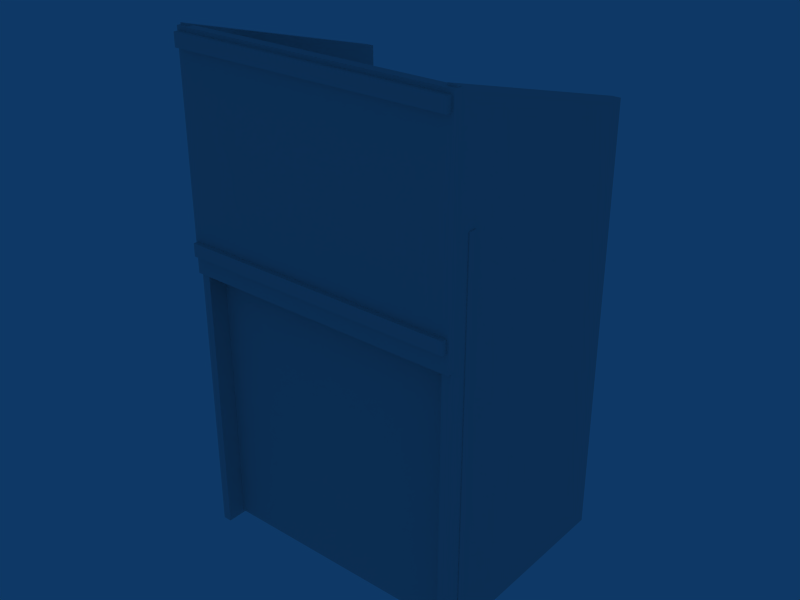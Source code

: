 # Source: Standard_Ash_Lectern.blend  (saved by Blender 2.63.0; exported with 4.5.12 LTS)
import bpy
from mathutils import Matrix  # noqa: F401  (used for matrix-valued properties, if any)

bpy.ops.wm.read_factory_settings(use_empty=True)
scene = bpy.context.scene
scene.name = 'Scene'

# ---- collections
col_collection_1 = bpy.data.collections.new('Collection 1'); scene.collection.children.link(col_collection_1)

# ---- materials (node trees are filled in below, after node groups)
mat_material = bpy.data.materials.new('Material')
mat_material.alpha_threshold = 0.0
mat_material.roughness = 0.5
mat_material.line_color = (0.0, 0.0, 0.0, 1.0)

# ---- material node trees

# ---- world
world_world = bpy.data.worlds.new('World'); scene.world = world_world
world_world.color = (0.05656, 0.2208, 0.4)
world_world.use_sun_shadow = False
world_world.sun_shadow_jitter_overblur = 0.0
world_world.cycles.sampling_method = 'MANUAL'
world_world.cycles.sample_map_resolution = 256

# ---- meshes
me_cube_004 = bpy.data.meshes.new('Cube.004')
me_cube_004.from_pydata([(1.036, -0.9565, -50.21), (1.036, -1.043, -50.21), (-1.027, -1.043, -50.21), (-1.027, -0.9565, -50.21), (1.036, -0.9565, 39.79), (1.036, -1.043, 39.79), (-1.027, -1.043, 39.79), (-1.027, -0.9565, 39.79), (1.018, -1.227, 18.06), (1.018, -1.314, 18.06), (-1.013, -1.314, 18.06), (-1.013, -1.227, 18.06), (1.018, -1.227, 21.06), (1.018, -1.314, 21.06), (-1.013, -1.314, 21.06), (-1.013, -1.227, 21.06), (1.018, -1.233, 61.8), (1.018, -1.32, 61.8), (-1.013, -1.32, 61.8), (-1.013, -1.233, 61.8), (1.018, -1.233, 64.8), (1.018, -1.32, 64.8), (-1.013, -1.32, 64.8), (-1.013, -1.233, 64.8), (1.0, 1.0, -1.0), (1.0, -1.0, -1.0), (-1.0, -1.0, -1.0), (-1.0, 1.0, -1.0), (1.0, 1.0, 1.0), (1.0, -1.0, 1.0), (-1.0, -1.0, 1.0), (-1.0, 1.0, 1.0), (0.9947, 1.029, 40.69), (0.9947, -1.232, 50.94), (-1.005, -1.232, 50.94), (-1.005, 1.029, 40.69), (0.9947, 1.046, 42.65), (0.9947, -1.215, 52.9), (-1.005, -1.215, 52.9), (-1.005, 1.046, 42.65), (1.022, -0.7424, 60.17), (1.022, -1.16, 60.17), (-1.009, -1.16, 60.17), (-1.009, -0.7424, 60.17), (1.022, -0.7424, 62.17), (1.022, -1.16, 62.17), (-1.009, -1.16, 62.17), (-1.009, -0.7424, 62.17), (-0.9559, -1.235, -50.7), (-1.018, -1.235, -50.7), (-1.018, 1.069, -50.7), (-0.9559, 1.069, -50.7), (-0.9559, -1.235, 66.2), (-1.018, -1.235, 66.2), (-1.018, 1.069, 51.81), (-0.9559, 1.069, 51.81), (1.03, -1.223, -50.68), (0.9676, -1.223, -50.68), (0.9676, 1.081, -50.68), (1.03, 1.081, -50.68), (1.03, -1.223, 66.22), (0.9676, -1.223, 66.22), (0.9676, 1.081, 51.82), (1.03, 1.081, 51.82), (1.034, -1.177, 13.74), (1.034, -1.264, 13.74), (-1.028, -1.264, 13.74), (-1.028, -1.177, 13.74), (1.034, -1.177, 65.74), (1.034, -1.264, 65.74), (-1.028, -1.264, 65.74), (-1.028, -1.177, 65.74)], [], [(0, 1, 2, 3), (4, 7, 6, 5), (0, 4, 5, 1), (1, 5, 6, 2), (2, 6, 7, 3), (4, 0, 3, 7), (8, 9, 10, 11), (12, 15, 14, 13), (8, 12, 13, 9), (9, 13, 14, 10), (10, 14, 15, 11), (12, 8, 11, 15), (16, 17, 18, 19), (20, 23, 22, 21), (16, 20, 21, 17), (17, 21, 22, 18), (18, 22, 23, 19), (20, 16, 19, 23), (24, 25, 26, 27), (28, 31, 30, 29), (24, 28, 29, 25), (25, 29, 30, 26), (26, 30, 31, 27), (28, 24, 27, 31), (32, 33, 34, 35), (36, 39, 38, 37), (32, 36, 37, 33), (33, 37, 38, 34), (34, 38, 39, 35), (36, 32, 35, 39), (40, 41, 42, 43), (44, 47, 46, 45), (40, 44, 45, 41), (41, 45, 46, 42), (42, 46, 47, 43), (44, 40, 43, 47), (48, 49, 50, 51), (52, 55, 54, 53), (48, 52, 53, 49), (49, 53, 54, 50), (50, 54, 55, 51), (52, 48, 51, 55), (56, 57, 58, 59), (60, 63, 62, 61), (56, 60, 61, 57), (57, 61, 62, 58), (58, 62, 63, 59), (60, 56, 59, 63), (64, 65, 66, 67), (68, 71, 70, 69), (64, 68, 69, 65), (65, 69, 70, 66), (66, 70, 71, 67), (68, 64, 67, 71)])
me_cube_004.materials.append(mat_material)
me_cube_004.use_remesh_preserve_volume = False
me_cube_004.use_remesh_preserve_attributes = False
me_cube_004.use_mirror_vertex_groups = False
me_cube_004.update()

# ---- objects
ob_cube_002 = bpy.data.objects.new('Cube.002', me_cube_004)

# ---- transforms, parenting, visibility, modifiers, constraints
ob_cube_002.location = (0.03987, 0.2807, -0.07768)
ob_cube_002.scale = (0.32, 0.23, 0.01)
ob_cube_002.lock_rotations_4d = False
ob_cube_002.empty_display_type = 'ARROWS'
ob_cube_002.lineart.crease_threshold = 0.0

# ---- collection membership
col_collection_1.objects.link(ob_cube_002)

# ---- scene / render settings (as saved in the file)
scene.frame_start = 1; scene.frame_end = 250; scene.frame_set(2)
scene.render.engine = 'BLENDER_EEVEE_NEXT'
scene.render.image_settings.file_format = 'JPEG'
scene.render.image_settings.color_mode = 'RGB'
scene.render.image_settings.compression = 90
scene.render.resolution_x = 800
scene.render.resolution_y = 600
scene.render.pixel_aspect_x = 100.0
scene.render.pixel_aspect_y = 100.0
scene.render.fps = 25
scene.render.dither_intensity = 0.0
scene.render.use_compositing = False
scene.render.use_sequencer = False
scene.render.bake_margin = 2
scene.render.bake_bias = 0.0
scene.render.use_stamp_time = False
scene.render.use_stamp_date = False
scene.render.use_stamp_frame = False
scene.render.use_stamp_camera = False
scene.render.use_stamp_scene = False
scene.render.use_stamp_filename = False
scene.render.use_stamp_render_time = False
scene.render.stamp_font_size = 0
scene.cycles.use_denoising = False
scene.cycles.samples = 10
scene.cycles.sampling_pattern = 'TABULATED_SOBOL'
scene.cycles.light_sampling_threshold = 0.0
scene.cycles.use_adaptive_sampling = False
scene.cycles.use_light_tree = False
scene.cycles.blur_glossy = 0.0
scene.cycles.volume_bounces = 1
scene.cycles.pixel_filter_type = 'GAUSSIAN'
scene.cycles.sample_clamp_indirect = 0.0
scene.view_settings.view_transform = 'Raw'
bpy.context.view_layer.update()

# ---- added for rendering (the .blend has no active camera): camera
cam_auto = bpy.data.cameras.new('AutoCamera')
cam_auto.lens = 50.0
cam_auto.sensor_width = 36.0
cam_auto.clip_end = 1000.0
ob_auto_camera = bpy.data.objects.new('AutoCamera', cam_auto)
scene.collection.objects.link(ob_auto_camera)
ob_auto_camera.location = (1.38437, -1.35877, 1.07461)
ob_auto_camera.rotation_euler = (1.09748, -7.21219e-08, 0.694738)
scene.camera = ob_auto_camera
bpy.context.view_layer.update()
